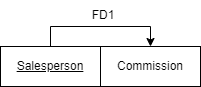

The diagram above was exported from draw.io. Its source (the exported page's mxGraphModel, read from the mxfile embedded in the PNG):
<mxGraphModel dx="681" dy="621" grid="0" gridSize="10" guides="1" tooltips="1" connect="1" arrows="1" fold="1" page="0" pageScale="1" pageWidth="827" pageHeight="1169" math="0" shadow="0">
  <root>
    <mxCell id="0" />
    <mxCell id="1" parent="0" />
    <mxCell id="chLmGYlb5DgGkbTse9vM-3" style="edgeStyle=orthogonalEdgeStyle;rounded=0;orthogonalLoop=1;jettySize=auto;html=1;entryX=0.5;entryY=0;entryDx=0;entryDy=0;" edge="1" parent="1" source="chLmGYlb5DgGkbTse9vM-1" target="chLmGYlb5DgGkbTse9vM-2">
      <mxGeometry relative="1" as="geometry" />
    </mxCell>
    <mxCell id="chLmGYlb5DgGkbTse9vM-1" value="&lt;u&gt;Salesperson&lt;/u&gt;" style="whiteSpace=wrap;html=1;align=center;" vertex="1" parent="1">
      <mxGeometry x="-195" y="310" width="100" height="40" as="geometry" />
    </mxCell>
    <mxCell id="chLmGYlb5DgGkbTse9vM-2" value="Commission" style="whiteSpace=wrap;html=1;align=center;" vertex="1" parent="1">
      <mxGeometry x="-95" y="310" width="100" height="40" as="geometry" />
    </mxCell>
    <mxCell id="chLmGYlb5DgGkbTse9vM-4" value="FD1" style="text;html=1;strokeColor=none;fillColor=none;align=center;verticalAlign=middle;whiteSpace=wrap;rounded=0;" vertex="1" parent="1">
      <mxGeometry x="-122" y="264" width="60" height="30" as="geometry" />
    </mxCell>
  </root>
</mxGraphModel>